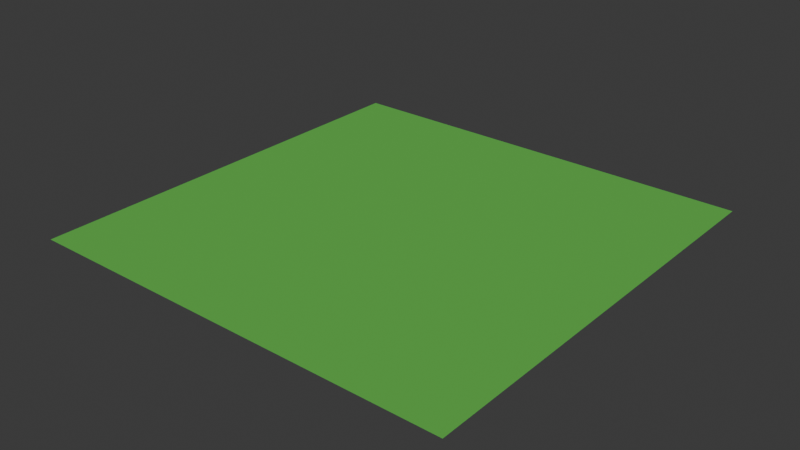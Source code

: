 # Source: all-models-review.blend  (saved by Blender 5.3.31; exported with 4.5.12 LTS)
import bpy
from mathutils import Matrix  # noqa: F401  (used for matrix-valued properties, if any)

bpy.ops.wm.read_factory_settings(use_empty=True)
scene = bpy.context.scene
scene.name = 'Scene'
col_cafe_exterior = bpy.data.collections.new('cafe-exterior')  # instanced only; not linked into the scene
col_saas_exterior = bpy.data.collections.new('saas-exterior')  # instanced only; not linked into the scene
col_shop_exterior = bpy.data.collections.new('shop-exterior')  # instanced only; not linked into the scene
col_agency_exterior = bpy.data.collections.new('agency-exterior')  # instanced only; not linked into the scene
col_idea_exterior = bpy.data.collections.new('idea-exterior')  # instanced only; not linked into the scene
col_bank = bpy.data.collections.new('bank')  # instanced only; not linked into the scene
col_library = bpy.data.collections.new('library')  # instanced only; not linked into the scene
col_investors = bpy.data.collections.new('investors')  # instanced only; not linked into the scene
col_kiosk = bpy.data.collections.new('kiosk')  # instanced only; not linked into the scene
col_house = bpy.data.collections.new('house')  # instanced only; not linked into the scene
col_tree = bpy.data.collections.new('tree')  # instanced only; not linked into the scene
col_bench = bpy.data.collections.new('bench')  # instanced only; not linked into the scene
col_crate = bpy.data.collections.new('crate')  # instanced only; not linked into the scene
col_avatar = bpy.data.collections.new('avatar')  # instanced only; not linked into the scene
col_townsperson_ponytail = bpy.data.collections.new('townsperson-ponytail')  # instanced only; not linked into the scene
col_townsperson_cap = bpy.data.collections.new('townsperson-cap')  # instanced only; not linked into the scene
col_townsperson_bighair = bpy.data.collections.new('townsperson-bighair')  # instanced only; not linked into the scene
col_townsperson_child = bpy.data.collections.new('townsperson-child')  # instanced only; not linked into the scene
col_townsperson_teen = bpy.data.collections.new('townsperson-teen')  # instanced only; not linked into the scene
col_townsperson_elder = bpy.data.collections.new('townsperson-elder')  # instanced only; not linked into the scene
col_townsperson_slim = bpy.data.collections.new('townsperson-slim')  # instanced only; not linked into the scene
col_townsperson_broad = bpy.data.collections.new('townsperson-broad')  # instanced only; not linked into the scene
col_townsperson_round = bpy.data.collections.new('townsperson-round')  # instanced only; not linked into the scene
col_townsperson_glasses = bpy.data.collections.new('townsperson-glasses')  # instanced only; not linked into the scene
col_townsperson_backpack = bpy.data.collections.new('townsperson-backpack')  # instanced only; not linked into the scene
col_townsperson_headphones = bpy.data.collections.new('townsperson-headphones')  # instanced only; not linked into the scene
col_townsperson_stripes = bpy.data.collections.new('townsperson-stripes')  # instanced only; not linked into the scene
col_townsperson_tshirt = bpy.data.collections.new('townsperson-tshirt')  # instanced only; not linked into the scene
col_townsperson_overalls = bpy.data.collections.new('townsperson-overalls')  # instanced only; not linked into the scene
col_road_straight = bpy.data.collections.new('road-straight')  # instanced only; not linked into the scene
col_road_crosswalk = bpy.data.collections.new('road-crosswalk')  # instanced only; not linked into the scene
col_road_intersection = bpy.data.collections.new('road-intersection')  # instanced only; not linked into the scene
col_street_lamp = bpy.data.collections.new('street-lamp')  # instanced only; not linked into the scene
col_bin = bpy.data.collections.new('bin')  # instanced only; not linked into the scene
col_planter = bpy.data.collections.new('planter')  # instanced only; not linked into the scene
col_bollard = bpy.data.collections.new('bollard')  # instanced only; not linked into the scene
col_hydrant = bpy.data.collections.new('hydrant')  # instanced only; not linked into the scene
col_traffic_light = bpy.data.collections.new('traffic-light')  # instanced only; not linked into the scene
col_street_sign = bpy.data.collections.new('street-sign')  # instanced only; not linked into the scene
col_mailbox = bpy.data.collections.new('mailbox')  # instanced only; not linked into the scene
col_bike_rack = bpy.data.collections.new('bike-rack')  # instanced only; not linked into the scene
col_bus_stop = bpy.data.collections.new('bus-stop')  # instanced only; not linked into the scene

# ---- materials (node trees are filled in below, after node groups)
mat_pal_grass_green = bpy.data.materials.new('pal_grass_green')
mat_pal_grass_green.diffuse_color = (0.1095, 0.4969, 0.06848, 1.0)
mat_pal_grass_green.roughness = 0.8

# ---- material node trees
mat_pal_grass_green.use_nodes = True; mat_pal_grass_green.node_tree.nodes.clear()
_N = mat_pal_grass_green.node_tree.nodes; _L = mat_pal_grass_green.node_tree.links
n0 = _N.new('ShaderNodeBsdfPrincipled'); n0.name = 'Principled BSDF'; n0.location = (-200, 100)
n0.inputs[0].default_value = (0.1095, 0.4969, 0.06848, 1.0)
n0.inputs[2].default_value = 0.8
n0.inputs[10].default_value = 0.005
n1 = _N.new('ShaderNodeOutputMaterial'); n1.name = 'Material Output'; n1.location = (200, 100)
_L.new(n0.outputs[0], n1.inputs[0])
n1.is_active_output = True

# ---- world
world_world = bpy.data.worlds.new('World'); scene.world = world_world
world_world.use_nodes = True; world_world.node_tree.nodes.clear()
_N = world_world.node_tree.nodes; _L = world_world.node_tree.links
n0 = _N.new('ShaderNodeOutputWorld'); n0.name = 'World Output'; n0.location = (200, 100)
n1 = _N.new('ShaderNodeBackground'); n1.name = 'Background'; n1.location = (-200, 100)
n1.inputs[0].default_value = (0.05088, 0.05088, 0.05088, 1.0)
_L.new(n1.outputs[0], n0.inputs[0])
n0.is_active_output = True
world_world.color = (0.05088, 0.05088, 0.05088)
world_world.sun_shadow_jitter_overblur = 0.0

# ---- meshes
me_ground = bpy.data.meshes.new('ground')
me_ground.from_pydata([(-60.0, -60.0, 0.0), (60.0, -60.0, 0.0), (-60.0, 60.0, 0.0), (60.0, 60.0, 0.0)], [], [(0, 1, 3, 2)])
me_ground.materials.append(mat_pal_grass_green)
me_ground.update()

# ---- objects
ob_view_cafe_exterior = bpy.data.objects.new('view_cafe-exterior', None)
ob_view_saas_exterior = bpy.data.objects.new('view_saas-exterior', None)
ob_view_shop_exterior = bpy.data.objects.new('view_shop-exterior', None)
ob_view_agency_exterior = bpy.data.objects.new('view_agency-exterior', None)
ob_view_idea_exterior = bpy.data.objects.new('view_idea-exterior', None)
ob_view_bank = bpy.data.objects.new('view_bank', None)
ob_view_library = bpy.data.objects.new('view_library', None)
ob_view_investors = bpy.data.objects.new('view_investors', None)
ob_view_kiosk = bpy.data.objects.new('view_kiosk', None)
ob_view_house = bpy.data.objects.new('view_house', None)
ob_view_tree = bpy.data.objects.new('view_tree', None)
ob_view_bench = bpy.data.objects.new('view_bench', None)
ob_view_crate = bpy.data.objects.new('view_crate', None)
ob_view_avatar = bpy.data.objects.new('view_avatar', None)
ob_view_townsperson_ponytail = bpy.data.objects.new('view_townsperson-ponytail', None)
ob_view_townsperson_cap = bpy.data.objects.new('view_townsperson-cap', None)
ob_view_townsperson_bighair = bpy.data.objects.new('view_townsperson-bighair', None)
ob_review_ground = bpy.data.objects.new('review_ground', me_ground)
ob_view_townsperson_child = bpy.data.objects.new('view_townsperson-child', None)
ob_view_townsperson_teen = bpy.data.objects.new('view_townsperson-teen', None)
ob_view_townsperson_elder = bpy.data.objects.new('view_townsperson-elder', None)
ob_view_townsperson_slim = bpy.data.objects.new('view_townsperson-slim', None)
ob_view_townsperson_broad = bpy.data.objects.new('view_townsperson-broad', None)
ob_view_townsperson_round = bpy.data.objects.new('view_townsperson-round', None)
ob_view_townsperson_glasses = bpy.data.objects.new('view_townsperson-glasses', None)
ob_view_townsperson_backpack = bpy.data.objects.new('view_townsperson-backpack', None)
ob_view_townsperson_headphones = bpy.data.objects.new('view_townsperson-headphones', None)
ob_view_townsperson_stripes = bpy.data.objects.new('view_townsperson-stripes', None)
ob_view_townsperson_tshirt = bpy.data.objects.new('view_townsperson-tshirt', None)
ob_view_townsperson_overalls = bpy.data.objects.new('view_townsperson-overalls', None)
ob_view_road_straight = bpy.data.objects.new('view_road-straight', None)
ob_view_road_crosswalk = bpy.data.objects.new('view_road-crosswalk', None)
ob_view_road_intersection = bpy.data.objects.new('view_road-intersection', None)
ob_view_street_lamp = bpy.data.objects.new('view_street-lamp', None)
ob_view_bin = bpy.data.objects.new('view_bin', None)
ob_view_planter = bpy.data.objects.new('view_planter', None)
ob_view_bollard = bpy.data.objects.new('view_bollard', None)
ob_view_hydrant = bpy.data.objects.new('view_hydrant', None)
ob_view_traffic_light = bpy.data.objects.new('view_traffic-light', None)
ob_view_street_sign = bpy.data.objects.new('view_street-sign', None)
ob_view_mailbox = bpy.data.objects.new('view_mailbox', None)
ob_view_bike_rack = bpy.data.objects.new('view_bike-rack', None)
ob_view_bus_stop = bpy.data.objects.new('view_bus-stop', None)

# ---- transforms, parenting, visibility, modifiers, constraints
ob_view_cafe_exterior.location = (-36.0, 0.0, 0.0)
ob_view_cafe_exterior.instance_type = 'COLLECTION'
ob_view_saas_exterior.location = (-24.0, 0.0, 0.0)
ob_view_saas_exterior.instance_type = 'COLLECTION'
ob_view_shop_exterior.location = (-12.0, 0.0, 0.0)
ob_view_shop_exterior.instance_type = 'COLLECTION'
ob_view_agency_exterior.location = (0.0, 0.0, 0.0)
ob_view_agency_exterior.instance_type = 'COLLECTION'
ob_view_idea_exterior.location = (12.0, 0.0, 0.0)
ob_view_idea_exterior.instance_type = 'COLLECTION'
ob_view_bank.location = (24.0, 0.0, 0.0)
ob_view_bank.instance_type = 'COLLECTION'
ob_view_library.location = (35.0, 0.0, 0.0)
ob_view_library.instance_type = 'COLLECTION'
ob_view_investors.location = (45.0, 0.0, 0.0)
ob_view_investors.instance_type = 'COLLECTION'
ob_view_kiosk.location = (-36.0, -11.0, 0.0)
ob_view_kiosk.instance_type = 'COLLECTION'
ob_view_house.location = (-28.0, -11.0, 0.0)
ob_view_house.instance_type = 'COLLECTION'
ob_view_tree.location = (-21.0, -11.0, 0.0)
ob_view_tree.instance_type = 'COLLECTION'
ob_view_bench.location = (-17.0, -11.0, 0.0)
ob_view_bench.instance_type = 'COLLECTION'
ob_view_crate.location = (-14.0, -11.0, 0.0)
ob_view_crate.instance_type = 'COLLECTION'
ob_view_avatar.location = (-10.0, -11.0, 0.0)
ob_view_avatar.instance_type = 'COLLECTION'
ob_view_townsperson_ponytail.location = (-8.5, -11.0, 0.0)
ob_view_townsperson_ponytail.instance_type = 'COLLECTION'
ob_view_townsperson_cap.location = (-7.0, -11.0, 0.0)
ob_view_townsperson_cap.instance_type = 'COLLECTION'
ob_view_townsperson_bighair.location = (-5.5, -11.0, 0.0)
ob_view_townsperson_bighair.instance_type = 'COLLECTION'
ob_review_ground.location = (5.0, -5.0, -0.01)
ob_view_townsperson_child.location = (-10.0, -16.0, 0.0)
ob_view_townsperson_child.instance_type = 'COLLECTION'
ob_view_townsperson_teen.location = (-8.7, -16.0, 0.0)
ob_view_townsperson_teen.instance_type = 'COLLECTION'
ob_view_townsperson_elder.location = (-7.4, -16.0, 0.0)
ob_view_townsperson_elder.instance_type = 'COLLECTION'
ob_view_townsperson_slim.location = (-5.1, -16.0, 0.0)
ob_view_townsperson_slim.instance_type = 'COLLECTION'
ob_view_townsperson_broad.location = (-3.8, -16.0, 0.0)
ob_view_townsperson_broad.instance_type = 'COLLECTION'
ob_view_townsperson_round.location = (-2.5, -16.0, 0.0)
ob_view_townsperson_round.instance_type = 'COLLECTION'
ob_view_townsperson_glasses.location = (-0.2, -16.0, 0.0)
ob_view_townsperson_glasses.instance_type = 'COLLECTION'
ob_view_townsperson_backpack.location = (1.1, -16.0, 0.0)
ob_view_townsperson_backpack.instance_type = 'COLLECTION'
ob_view_townsperson_headphones.location = (2.4, -16.0, 0.0)
ob_view_townsperson_headphones.instance_type = 'COLLECTION'
ob_view_townsperson_stripes.location = (4.7, -16.0, 0.0)
ob_view_townsperson_stripes.instance_type = 'COLLECTION'
ob_view_townsperson_tshirt.location = (6.0, -16.0, 0.0)
ob_view_townsperson_tshirt.instance_type = 'COLLECTION'
ob_view_townsperson_overalls.location = (7.3, -16.0, 0.0)
ob_view_townsperson_overalls.instance_type = 'COLLECTION'
ob_view_road_straight.location = (-36.0, -24.0, 0.0)
ob_view_road_straight.instance_type = 'COLLECTION'
ob_view_road_crosswalk.location = (-25.0, -24.0, 0.0)
ob_view_road_crosswalk.instance_type = 'COLLECTION'
ob_view_road_intersection.location = (-14.0, -24.0, 0.0)
ob_view_road_intersection.instance_type = 'COLLECTION'
ob_view_street_lamp.location = (-6.0, -22.0, 0.0)
ob_view_street_lamp.instance_type = 'COLLECTION'
ob_view_bin.location = (-4.5, -22.0, 0.0)
ob_view_bin.instance_type = 'COLLECTION'
ob_view_planter.location = (-3.0, -22.0, 0.0)
ob_view_planter.instance_type = 'COLLECTION'
ob_view_bollard.location = (-1.5, -22.0, 0.0)
ob_view_bollard.instance_type = 'COLLECTION'
ob_view_hydrant.location = (-0.5, -22.0, 0.0)
ob_view_hydrant.instance_type = 'COLLECTION'
ob_view_traffic_light.location = (1.0, -22.0, 0.0)
ob_view_traffic_light.instance_type = 'COLLECTION'
ob_view_street_sign.location = (2.5, -22.0, 0.0)
ob_view_street_sign.instance_type = 'COLLECTION'
ob_view_mailbox.location = (4.0, -22.0, 0.0)
ob_view_mailbox.instance_type = 'COLLECTION'
ob_view_bike_rack.location = (6.0, -22.0, 0.0)
ob_view_bike_rack.instance_type = 'COLLECTION'
ob_view_bus_stop.location = (9.5, -22.0, 0.0)
ob_view_bus_stop.instance_type = 'COLLECTION'
ob_view_cafe_exterior.instance_collection = col_cafe_exterior
ob_view_saas_exterior.instance_collection = col_saas_exterior
ob_view_shop_exterior.instance_collection = col_shop_exterior
ob_view_agency_exterior.instance_collection = col_agency_exterior
ob_view_idea_exterior.instance_collection = col_idea_exterior
ob_view_bank.instance_collection = col_bank
ob_view_library.instance_collection = col_library
ob_view_investors.instance_collection = col_investors
ob_view_kiosk.instance_collection = col_kiosk
ob_view_house.instance_collection = col_house
ob_view_tree.instance_collection = col_tree
ob_view_bench.instance_collection = col_bench
ob_view_crate.instance_collection = col_crate
ob_view_avatar.instance_collection = col_avatar
ob_view_townsperson_ponytail.instance_collection = col_townsperson_ponytail
ob_view_townsperson_cap.instance_collection = col_townsperson_cap
ob_view_townsperson_bighair.instance_collection = col_townsperson_bighair
ob_view_townsperson_child.instance_collection = col_townsperson_child
ob_view_townsperson_teen.instance_collection = col_townsperson_teen
ob_view_townsperson_elder.instance_collection = col_townsperson_elder
ob_view_townsperson_slim.instance_collection = col_townsperson_slim
ob_view_townsperson_broad.instance_collection = col_townsperson_broad
ob_view_townsperson_round.instance_collection = col_townsperson_round
ob_view_townsperson_glasses.instance_collection = col_townsperson_glasses
ob_view_townsperson_backpack.instance_collection = col_townsperson_backpack
ob_view_townsperson_headphones.instance_collection = col_townsperson_headphones
ob_view_townsperson_stripes.instance_collection = col_townsperson_stripes
ob_view_townsperson_tshirt.instance_collection = col_townsperson_tshirt
ob_view_townsperson_overalls.instance_collection = col_townsperson_overalls
ob_view_road_straight.instance_collection = col_road_straight
ob_view_road_crosswalk.instance_collection = col_road_crosswalk
ob_view_road_intersection.instance_collection = col_road_intersection
ob_view_street_lamp.instance_collection = col_street_lamp
ob_view_bin.instance_collection = col_bin
ob_view_planter.instance_collection = col_planter
ob_view_bollard.instance_collection = col_bollard
ob_view_hydrant.instance_collection = col_hydrant
ob_view_traffic_light.instance_collection = col_traffic_light
ob_view_street_sign.instance_collection = col_street_sign
ob_view_mailbox.instance_collection = col_mailbox
ob_view_bike_rack.instance_collection = col_bike_rack
ob_view_bus_stop.instance_collection = col_bus_stop

# ---- collection membership
scene.collection.objects.link(ob_view_cafe_exterior)
scene.collection.objects.link(ob_view_saas_exterior)
scene.collection.objects.link(ob_view_shop_exterior)
scene.collection.objects.link(ob_view_agency_exterior)
scene.collection.objects.link(ob_view_idea_exterior)
scene.collection.objects.link(ob_view_bank)
scene.collection.objects.link(ob_view_library)
scene.collection.objects.link(ob_view_investors)
scene.collection.objects.link(ob_view_kiosk)
scene.collection.objects.link(ob_view_house)
scene.collection.objects.link(ob_view_tree)
scene.collection.objects.link(ob_view_bench)
scene.collection.objects.link(ob_view_crate)
scene.collection.objects.link(ob_view_avatar)
scene.collection.objects.link(ob_view_townsperson_ponytail)
scene.collection.objects.link(ob_view_townsperson_cap)
scene.collection.objects.link(ob_view_townsperson_bighair)
scene.collection.objects.link(ob_review_ground)
scene.collection.objects.link(ob_view_townsperson_child)
scene.collection.objects.link(ob_view_townsperson_teen)
scene.collection.objects.link(ob_view_townsperson_elder)
scene.collection.objects.link(ob_view_townsperson_slim)
scene.collection.objects.link(ob_view_townsperson_broad)
scene.collection.objects.link(ob_view_townsperson_round)
scene.collection.objects.link(ob_view_townsperson_glasses)
scene.collection.objects.link(ob_view_townsperson_backpack)
scene.collection.objects.link(ob_view_townsperson_headphones)
scene.collection.objects.link(ob_view_townsperson_stripes)
scene.collection.objects.link(ob_view_townsperson_tshirt)
scene.collection.objects.link(ob_view_townsperson_overalls)
scene.collection.objects.link(ob_view_road_straight)
scene.collection.objects.link(ob_view_road_crosswalk)
scene.collection.objects.link(ob_view_road_intersection)
scene.collection.objects.link(ob_view_street_lamp)
scene.collection.objects.link(ob_view_bin)
scene.collection.objects.link(ob_view_planter)
scene.collection.objects.link(ob_view_bollard)
scene.collection.objects.link(ob_view_hydrant)
scene.collection.objects.link(ob_view_traffic_light)
scene.collection.objects.link(ob_view_street_sign)
scene.collection.objects.link(ob_view_mailbox)
scene.collection.objects.link(ob_view_bike_rack)
scene.collection.objects.link(ob_view_bus_stop)

# ---- scene / render settings (as saved in the file)
scene.frame_start = 1; scene.frame_end = 250; scene.frame_set(1)
scene.render.engine = 'BLENDER_EEVEE_NEXT'
scene.render.bake_bias = 0.0
scene.render.bake_samples = 0
scene.render.compositor_device = 'GPU'
scene.eevee.use_volume_custom_range = False
scene.eevee.fast_gi_thickness_near = 0.1
scene.eevee.fast_gi_thickness_far = 0.0
scene.eevee.ray_tracing_options.screen_trace_thickness = 0.1
bpy.context.view_layer.update()

# ---- added for rendering (the .blend has no active camera and no usable light): camera, sun
cam_auto = bpy.data.cameras.new('AutoCamera')
cam_auto.lens = 50.0
cam_auto.sensor_width = 36.0
cam_auto.clip_end = 2755.62
ob_auto_camera = bpy.data.objects.new('AutoCamera', cam_auto)
scene.collection.objects.link(ob_auto_camera)
ob_auto_camera.location = (162.016, -193.419, 125.603)
ob_auto_camera.rotation_euler = (1.09748, -7.21219e-08, 0.694738)
scene.camera = ob_auto_camera
light_auto_sun = bpy.data.lights.new('AutoSun', 'SUN')
light_auto_sun.energy = 3.0
light_auto_sun.angle = 0.0523599
ob_auto_sun = bpy.data.objects.new('AutoSun', light_auto_sun)
scene.collection.objects.link(ob_auto_sun)
ob_auto_sun.rotation_euler = (0.872665, 0.174533, 0.523599)
bpy.context.view_layer.update()
